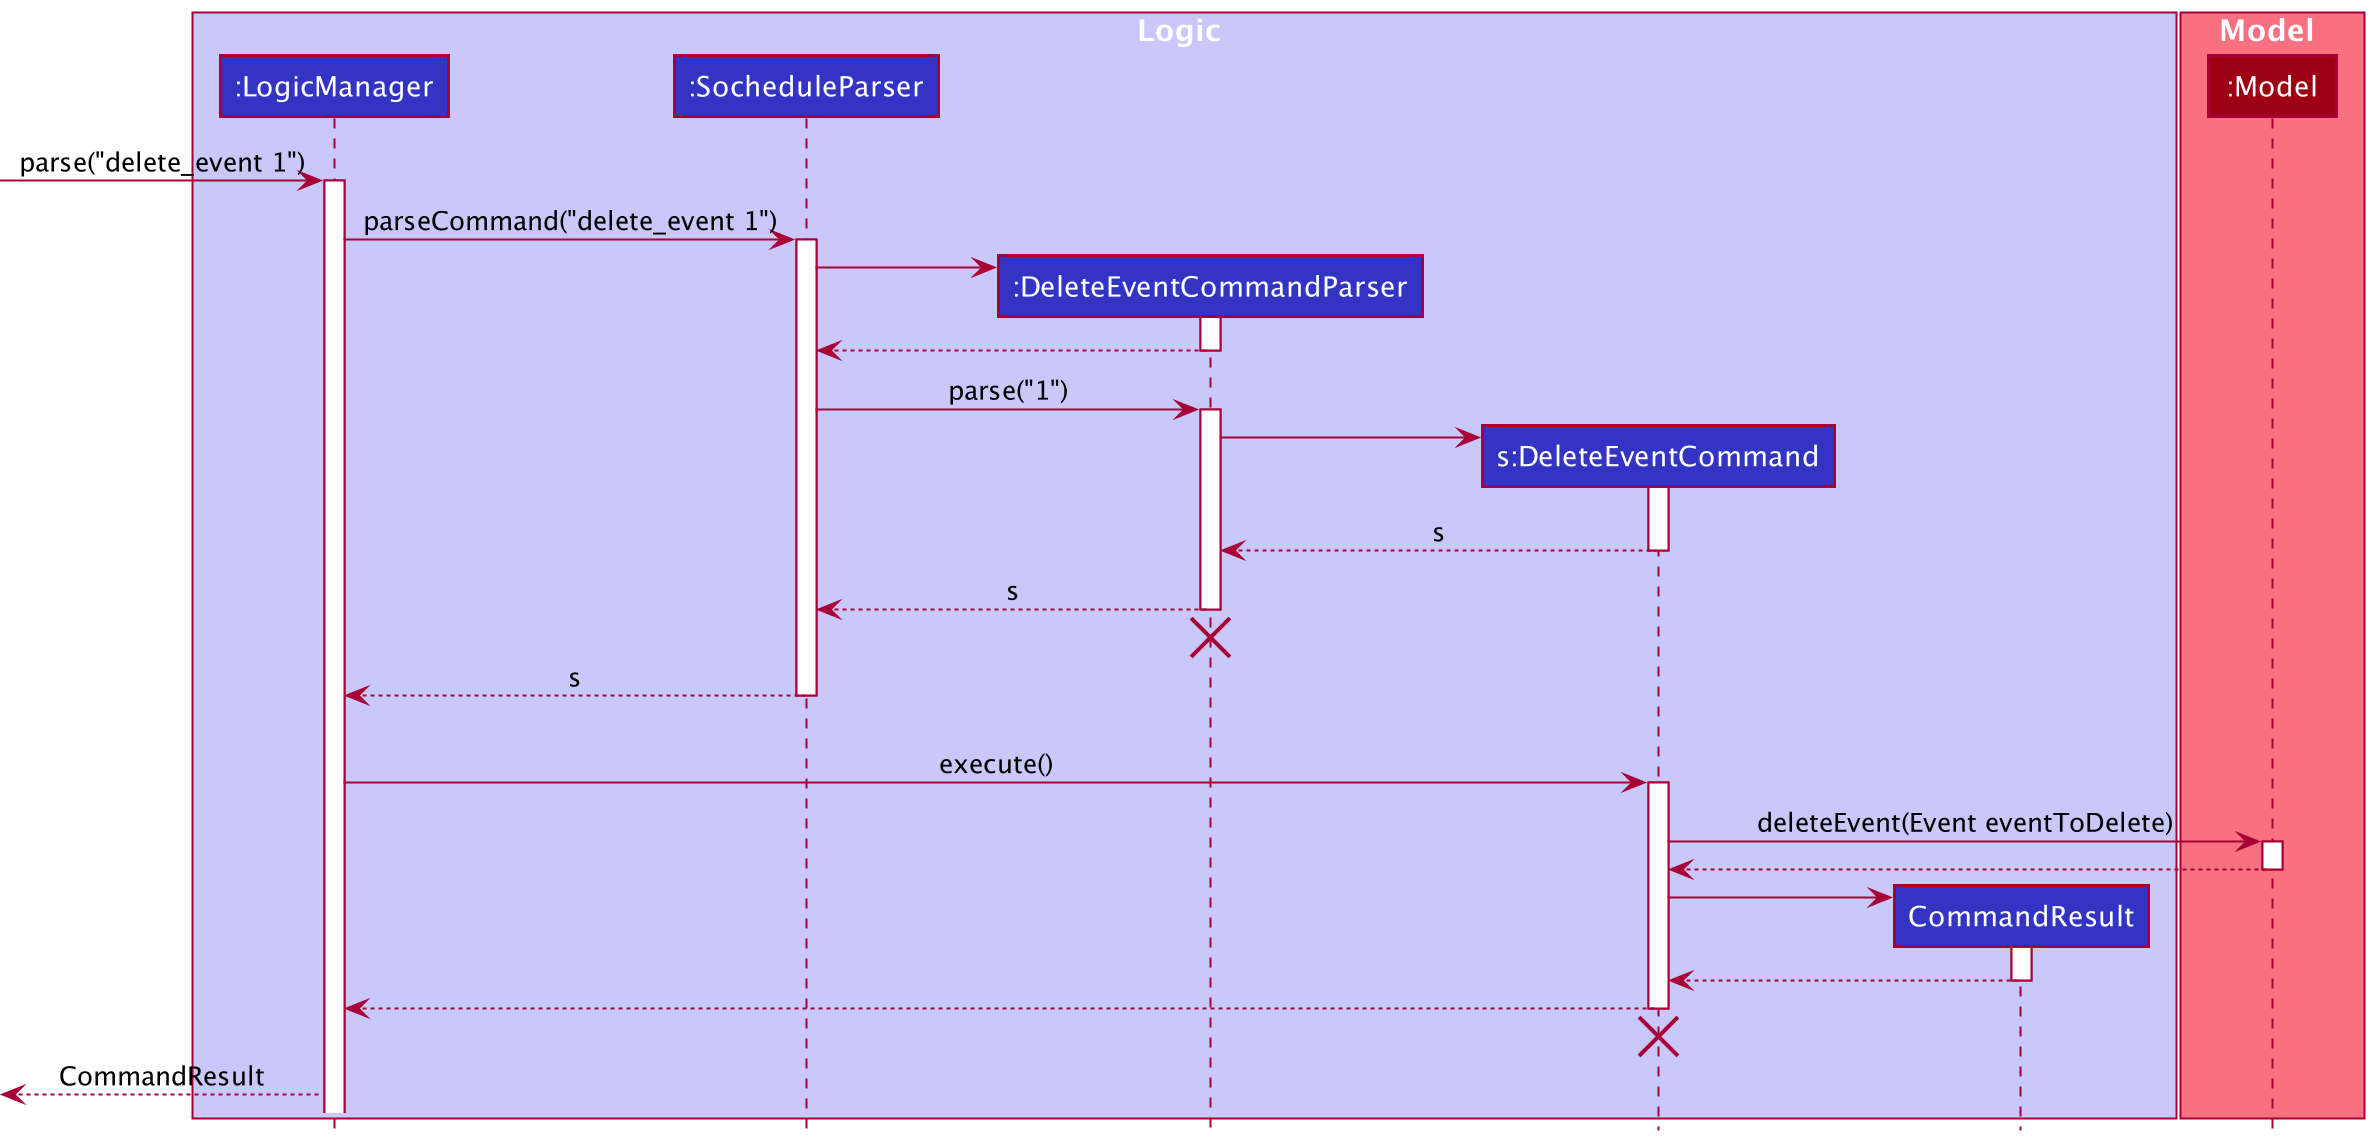

The diagram above was rendered by PlantUML. Its source (embedded in the PNG):
@startuml
!include style.puml

box Logic LOGIC_COLOR_T1
participant ":LogicManager" as LogicManager LOGIC_COLOR
participant ":SocheduleParser" as SocheduleParser LOGIC_COLOR
participant ":DeleteEventCommandParser" as DeleteEventCommandParser LOGIC_COLOR
participant "s:DeleteEventCommand" as DeleteEventCommand LOGIC_COLOR
participant "CommandResult" as CommandResult LOGIC_COLOR
end box

box Model MODEL_COLOR_T1
participant ":Model" as Model MODEL_COLOR
end box

[-> LogicManager : parse("delete_event 1")
activate LogicManager

LogicManager -> SocheduleParser : parseCommand("delete_event 1")
activate SocheduleParser

create DeleteEventCommandParser
SocheduleParser -> DeleteEventCommandParser
activate DeleteEventCommandParser

DeleteEventCommandParser --> SocheduleParser
deactivate DeleteEventCommandParser

SocheduleParser -> DeleteEventCommandParser: parse("1")
activate DeleteEventCommandParser

create DeleteEventCommand
DeleteEventCommandParser -> DeleteEventCommand
activate DeleteEventCommand
DeleteEventCommandParser <--DeleteEventCommand : s
deactivate DeleteEventCommand

SocheduleParser <--DeleteEventCommandParser : s
deactivate DeleteEventCommandParser
'Hidden arrow to position the destroy marker below the end of the activation bar.
DeleteEventCommandParser -[hidden]->[
destroy DeleteEventCommandParser

LogicManager <-- SocheduleParser : s
deactivate SocheduleParser
'Hidden arrow to position the destroy marker below the end of the activation bar.
SocheduleParser -[hidden]->[

LogicManager -> DeleteEventCommand : execute()
activate DeleteEventCommand

DeleteEventCommand -> Model : deleteEvent(Event eventToDelete)
activate Model
DeleteEventCommand <-- Model
deactivate Model

create CommandResult
DeleteEventCommand -> CommandResult
activate CommandResult
DeleteEventCommand <-- CommandResult
deactivate CommandResult

LogicManager <-- DeleteEventCommand
deactivate DeleteEventCommand
'Hidden arrow to position the destroy marker below the end of the activation bar.
DeleteEventCommand -[hidden]->[
destroy DeleteEventCommand

[<-- LogicManager : CommandResult
@enduml